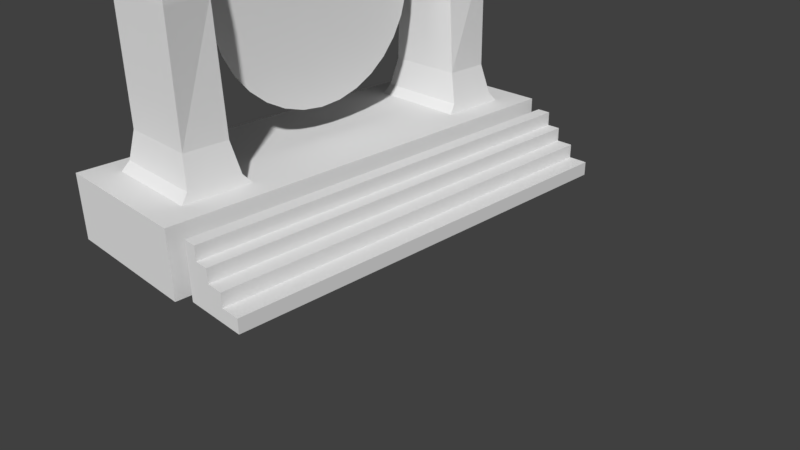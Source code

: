 # Source: Portalgate.blend  (saved by Blender 2.77.0; exported with 4.5.12 LTS)
import bpy
from mathutils import Matrix  # noqa: F401  (used for matrix-valued properties, if any)

bpy.ops.wm.read_factory_settings(use_empty=True)
scene = bpy.context.scene
scene.name = 'Scene'

# ---- collections
col_collection_1 = bpy.data.collections.new('Collection 1'); scene.collection.children.link(col_collection_1)

# ---- materials (node trees are filled in below, after node groups)
mat_stairs = bpy.data.materials.new('stairs')
mat_stairs.alpha_threshold = 0.0
mat_stairs.roughness = 0.5
mat_pillars = bpy.data.materials.new('pillars')
mat_pillars.alpha_threshold = 0.0
mat_pillars.roughness = 0.5

# ---- material node trees
mat_stairs.use_nodes = True; mat_stairs.node_tree.nodes.clear()
_N = mat_stairs.node_tree.nodes; _L = mat_stairs.node_tree.links
n0 = _N.new('ShaderNodeOutputMaterial'); n0.name = 'Material Output'; n0.location = (300, 300)
n1 = _N.new('ShaderNodeBsdfDiffuse'); n1.name = 'Diffuse BSDF'; n1.location = (10, 300)
_L.new(n1.outputs[0], n0.inputs[0])
n0.is_active_output = True
mat_pillars.use_nodes = True; mat_pillars.node_tree.nodes.clear()
_N = mat_pillars.node_tree.nodes; _L = mat_pillars.node_tree.links
n0 = _N.new('ShaderNodeOutputMaterial'); n0.name = 'Material Output'; n0.location = (300, 300)
n1 = _N.new('ShaderNodeBsdfDiffuse'); n1.name = 'Diffuse BSDF'; n1.location = (10, 300)
_L.new(n1.outputs[0], n0.inputs[0])
n0.is_active_output = True

# ---- world
world_world = bpy.data.worlds.new('World'); scene.world = world_world
world_world.color = (0.05088, 0.05088, 0.05088)
world_world.use_sun_shadow = False
world_world.sun_shadow_jitter_overblur = 0.0
world_world.cycles.sampling_method = 'MANUAL'

# ---- cameras
cam_camera = bpy.data.cameras.new('Camera')
cam_camera.clip_end = 100.0
cam_camera.lens = 35.0
cam_camera.sensor_width = 32.0
cam_camera.sensor_height = 18.0
cam_camera.ortho_scale = 7.314
cam_camera.dof.focus_distance = 0.0

# ---- meshes
me_circle = bpy.data.meshes.new('Circle')
me_circle.from_pydata([(0.0, 1.0, 0.0), (-0.1951, 0.9808, 0.0), (-0.3827, 0.9239, 0.0), (-0.5556, 0.8315, 0.0), (-0.7071, 0.7071, 0.0), (-0.8315, 0.5556, 0.0), (-0.9239, 0.3827, 0.0), (-0.9808, 0.1951, 0.0), (-1.0, 7.55e-08, 0.0), (-0.9808, -0.1951, 0.0), (-0.9239, -0.3827, 0.0), (-0.8315, -0.5556, 0.0), (-0.7071, -0.7071, 0.0), (-0.5556, -0.8315, 0.0), (-0.3827, -0.9239, 0.0), (-0.1951, -0.9808, 0.0), (3.258e-07, -1.0, 0.0), (0.1951, -0.9808, 0.0), (0.3827, -0.9239, 0.0), (0.5556, -0.8315, 0.0), (0.7071, -0.7071, 0.0), (0.8315, -0.5556, 0.0), (0.9239, -0.3827, 0.0), (0.9808, -0.1951, 0.0), (1.0, 9.656e-07, 0.0), (0.9808, 0.1951, 0.0), (0.9239, 0.3827, 0.0), (0.8315, 0.5556, 0.0), (0.7071, 0.7071, 0.0), (0.5556, 0.8315, 0.0), (0.3827, 0.9239, 0.0), (0.1951, 0.9808, 0.0)], [], [(1, 2, 3, 4, 5, 6, 7, 8, 9, 10, 11, 12, 13, 14, 15, 16, 17, 18, 19, 20, 21, 22, 23, 24, 25, 26, 27, 28, 29, 30, 31, 0)])
me_circle.use_remesh_preserve_volume = False
me_circle.use_remesh_preserve_attributes = False
me_circle.use_mirror_vertex_groups = False
me_circle.update()
me_cube_003 = bpy.data.meshes.new('Cube.003')
me_cube_003.from_pydata([(-0.583, -1.0, -1.0), (-0.583, -1.0, 1.0), (-0.583, 1.0, -1.0), (-0.583, 1.0, 1.0), (-0.583, 1.0, 0.5), (-0.583, 1.0, 0.0), (-0.583, 1.0, -0.5), (-0.583, -1.0, 0.5), (-0.583, -1.0, 0.0), (-0.583, -1.0, -0.5), (1.735, 1.0, -0.5), (1.735, 1.0, -1.0), (1.735, -1.0, -0.5), (1.735, -1.0, -1.0), (1.027, 1.0, 0.0), (1.027, 1.0, -0.5), (1.027, -1.0, 0.0), (1.027, -1.0, -0.5), (0.417, 1.0, 0.5), (0.417, 1.0, 0.0), (0.417, -1.0, 0.5), (0.417, -1.0, 0.0), (-0.08304, 1.0, 1.0), (-0.08304, -1.0, 1.0), (-0.08304, 1.0, 0.5), (-0.08304, -1.0, 0.5)], [], [(9, 0, 13, 12), (2, 0, 9, 8, 7, 1, 3, 4, 5, 6), (1, 7, 25, 23), (5, 4, 18, 19), (8, 9, 17, 16), (10, 12, 13, 11), (0, 2, 11, 13), (6, 9, 12, 10), (2, 6, 10, 11), (14, 16, 17, 15), (5, 8, 16, 14), (6, 5, 14, 15), (18, 20, 21, 19), (8, 5, 19, 21), (7, 8, 21, 20), (4, 7, 20, 18), (22, 23, 25, 24), (3, 1, 23, 22), (4, 3, 22, 24), (7, 4, 24, 25)])
me_cube_003.materials.append(mat_stairs)
me_cube_003.use_remesh_preserve_volume = False
me_cube_003.use_remesh_preserve_attributes = False
me_cube_003.use_mirror_vertex_groups = False
me_cube_003.update()
me_cube_002 = bpy.data.meshes.new('Cube.002')
me_cube_002.from_pydata([(-1.0, -1.0, -3.871), (-1.0, -1.0, 1.0), (-1.0, 1.0, -3.871), (-1.0, 1.0, 1.0), (1.0, -1.0, -3.871), (1.0, -1.0, 1.0), (1.0, 1.0, -3.871), (1.0, 1.0, 1.0), (-1.0, -0.8625, 1.0), (-1.0, 0.8625, 1.0), (-1.0, 0.8625, -3.871), (-1.0, -0.8625, -3.871), (1.0, 0.8625, 1.0), (1.0, -0.8625, 1.0), (1.0, -0.8625, -3.871), (1.0, 0.8625, -3.871), (-1.0, -0.5518, 1.0), (-1.0, 0.5518, 1.0), (-1.0, 0.5518, -3.871), (-1.0, -0.5518, -3.871), (1.0, 0.5518, 1.0), (1.0, -0.5518, 1.0), (1.0, -0.5518, -3.871), (1.0, 0.5518, -3.871), (-0.6633, 1.0, 1.0), (0.6633, 1.0, 1.0), (0.6633, 1.0, -3.871), (-0.6633, 1.0, -3.871), (0.6633, -1.0, 1.0), (-0.6633, -1.0, 1.0), (-0.6633, -1.0, -3.871), (0.6633, -1.0, -3.871), (0.6284, -0.8276, 1.684), (-0.6284, -0.8276, 1.684), (0.6284, 0.8276, 1.684), (-0.6284, 0.8276, 1.684), (-0.6633, -0.8625, -3.871), (0.6633, -0.8625, -3.871), (-0.6633, 0.8625, -3.871), (0.6633, 0.8625, -3.871), (-0.6633, -0.5518, -3.871), (0.6633, -0.5518, -3.871), (-0.6633, 0.5518, -3.871), (0.6633, 0.5518, -3.871), (0.6284, -0.5867, 1.684), (-0.6284, -0.5867, 1.684), (0.6284, 0.5867, 1.684), (-0.6284, 0.5867, 1.684), (0.6633, -0.8625, 1.0), (-0.6633, -0.8625, 1.0), (0.6633, 0.8625, 1.0), (-0.6633, 0.8625, 1.0), (0.6633, -0.5518, 1.0), (-0.6633, -0.5518, 1.0), (0.6633, 0.5518, 1.0), (-0.6633, 0.5518, 1.0), (0.5228, -0.8074, 3.902), (-0.5228, -0.8074, 3.902), (0.5228, 0.8074, 3.902), (-0.5228, 0.8074, 3.902), (0.5228, -0.6069, 3.902), (-0.5228, -0.6069, 3.902), (0.5228, 0.6069, 3.902), (-0.5228, 0.6069, 3.902), (0.5228, -0.8074, 12.66), (-0.5228, -0.8074, 12.66), (0.5228, 0.8074, 12.66), (-0.5228, 0.8074, 12.66), (0.4467, -0.6069, 12.66), (-0.4467, -0.6069, 12.66), (0.4467, 0.6069, 12.66), (-0.4467, 0.6069, 12.66), (0.4445, -0.7924, 18.06), (-0.4445, -0.7924, 18.06), (0.4445, 0.7924, 18.06), (-0.4445, 0.7924, 18.06), (0.3798, -0.622, 18.06), (-0.3798, -0.622, 18.06), (0.3798, 0.622, 18.06), (-0.3798, 0.622, 18.06), (0.472, -0.7289, 20.98), (-0.472, -0.7289, 20.98), (0.472, 0.7289, 20.98), (-0.472, 0.7289, 20.98), (0.3479, -0.6069, 20.98), (-0.3479, -0.6069, 20.98), (0.3479, 0.6069, 20.98), (-0.3479, 0.6069, 20.98), (0.2877, -0.6663, 22.84), (-0.2877, -0.6663, 22.84), (0.2877, 0.6663, 22.84), (-0.2877, 0.6663, 22.84), (0.2803, -0.6069, 22.84), (-0.2803, -0.6069, 22.84), (0.2803, 0.6069, 22.84), (-0.2803, 0.6069, 22.84), (0.2373, -0.5157, 21.54), (-0.2373, -0.5157, 21.54), (0.2373, 0.5157, 21.54), (-0.2373, 0.5157, 21.54), (0.2373, -0.5157, 22.23), (-0.2373, -0.5157, 22.23), (0.2373, 0.5157, 22.23), (-0.2373, 0.5157, 22.23)], [], [(9, 3, 2, 10), (25, 7, 6, 26), (13, 5, 4, 14), (29, 1, 0, 30), (39, 26, 6, 15), (51, 24, 3, 9), (29, 49, 8, 1), (55, 51, 9, 17), (31, 37, 14, 4), (43, 39, 15, 23), (7, 12, 15, 6), (21, 13, 14, 22), (1, 8, 11, 0), (17, 9, 10, 18), (8, 16, 19, 11), (16, 17, 18, 19), (12, 20, 23, 15), (20, 21, 22, 23), (37, 41, 22, 14), (41, 43, 23, 22), (49, 53, 16, 8), (53, 55, 17, 16), (21, 20, 54, 52), (52, 54, 55, 53), (13, 21, 52, 48), (47, 46, 62, 63), (19, 18, 42, 40), (40, 42, 43, 41), (11, 19, 40, 36), (36, 40, 41, 37), (18, 10, 38, 42), (42, 38, 39, 43), (0, 11, 36, 30), (30, 36, 37, 31), (20, 12, 50, 54), (45, 33, 57, 61), (5, 13, 48, 28), (28, 48, 49, 29), (12, 7, 25, 50), (50, 25, 24, 51), (10, 2, 27, 38), (38, 27, 26, 39), (5, 28, 31, 4), (28, 29, 30, 31), (3, 24, 27, 2), (24, 25, 26, 27), (32, 33, 49, 48), (35, 34, 50, 51), (45, 44, 52, 53), (46, 47, 55, 54), (44, 32, 48, 52), (33, 45, 53, 49), (34, 46, 54, 50), (47, 35, 51, 55), (59, 63, 71, 67), (57, 56, 64, 65), (34, 35, 59, 58), (46, 34, 58, 62), (32, 44, 60, 56), (44, 45, 61, 60), (33, 32, 56, 57), (35, 47, 63, 59), (64, 68, 76, 72), (70, 66, 74, 78), (61, 57, 65, 69), (63, 62, 70, 71), (58, 59, 67, 66), (62, 58, 66, 70), (56, 60, 68, 64), (60, 61, 69, 68), (78, 74, 82, 86), (74, 75, 83, 82), (68, 69, 77, 76), (65, 64, 72, 73), (67, 71, 79, 75), (69, 65, 73, 77), (71, 70, 78, 79), (66, 67, 75, 74), (85, 81, 89, 93), (83, 87, 95, 91), (72, 76, 84, 80), (76, 77, 85, 84), (73, 72, 80, 81), (75, 79, 87, 83), (77, 73, 81, 85), (79, 78, 86, 87), (88, 92, 93, 89), (94, 90, 91, 95), (85, 93, 101, 97), (82, 83, 91, 90), (86, 82, 90, 94), (80, 84, 92, 88), (93, 92, 100, 101), (81, 80, 88, 89), (99, 98, 102, 103), (96, 97, 101, 100), (87, 86, 98, 99), (92, 84, 96, 100), (94, 95, 103, 102), (86, 94, 102, 98), (95, 87, 99, 103), (84, 85, 97, 96)])
me_cube_002.materials.append(mat_pillars)
me_cube_002.use_remesh_preserve_volume = False
me_cube_002.use_remesh_preserve_attributes = False
me_cube_002.use_mirror_vertex_groups = False
me_cube_002.update()

# ---- objects
ob_circle = bpy.data.objects.new('Circle', me_circle)
ob_cube_002 = bpy.data.objects.new('Cube.002', me_cube_003)
ob_cube_001 = bpy.data.objects.new('Cube.001', me_cube_002)
ob_camera = bpy.data.objects.new('Camera', cam_camera)

# ---- transforms, parenting, visibility, modifiers, constraints
ob_circle.location = (-0.814, -0.07327, 3.284)
ob_circle.rotation_euler = (-0.0, 1.571, 0.0)
ob_circle.scale = (1.478, 1.478, 1.478)
ob_circle.lineart.crease_threshold = 0.0
ob_cube_002.location = (0.5333, 0.02766, 0.9742)
ob_cube_002.scale = (0.3649, 2.807, 0.3649)
ob_cube_002.lineart.crease_threshold = 0.0
ob_cube_001.location = (-0.8494, 0.0, 1.265)
ob_cube_001.scale = (1.0, 2.892, 0.1761)
ob_cube_001.lineart.crease_threshold = 0.0
ob_camera.location = (7.481, -6.508, 5.344)
ob_camera.rotation_euler = (1.109, 0.01082, 0.8149)
ob_camera.lock_rotations_4d = False
ob_camera.empty_display_type = 'ARROWS'
ob_camera.color = (0.0, 0.0, 0.0, 0.0)
ob_camera.display_type = 'WIRE'
ob_camera.lineart.crease_threshold = 0.0

# ---- collection membership
col_collection_1.objects.link(ob_circle)
col_collection_1.objects.link(ob_cube_002)
col_collection_1.objects.link(ob_cube_001)
col_collection_1.objects.link(ob_camera)

# ---- scene / render settings (as saved in the file)
scene.camera = ob_camera
scene.frame_start = 1; scene.frame_end = 250; scene.frame_set(1)
scene.render.engine = 'CYCLES'
scene.render.resolution_percentage = 50
scene.render.dither_intensity = 0.0
scene.cycles.use_denoising = False
scene.cycles.samples = 128
scene.cycles.sampling_pattern = 'TABULATED_SOBOL'
scene.cycles.light_sampling_threshold = 0.0
scene.cycles.use_adaptive_sampling = False
scene.cycles.use_light_tree = False
scene.cycles.blur_glossy = 0.0
scene.cycles.sample_clamp_indirect = 0.0
scene.view_settings.view_transform = 'Standard'
bpy.context.view_layer.update()

# ---- added for rendering (the .blend has no usable light): sun
light_auto_sun = bpy.data.lights.new('AutoSun', 'SUN')
light_auto_sun.energy = 3.0
light_auto_sun.angle = 0.0523599
ob_auto_sun = bpy.data.objects.new('AutoSun', light_auto_sun)
scene.collection.objects.link(ob_auto_sun)
ob_auto_sun.rotation_euler = (0.872665, 0.174533, 0.523599)
bpy.context.view_layer.update()

